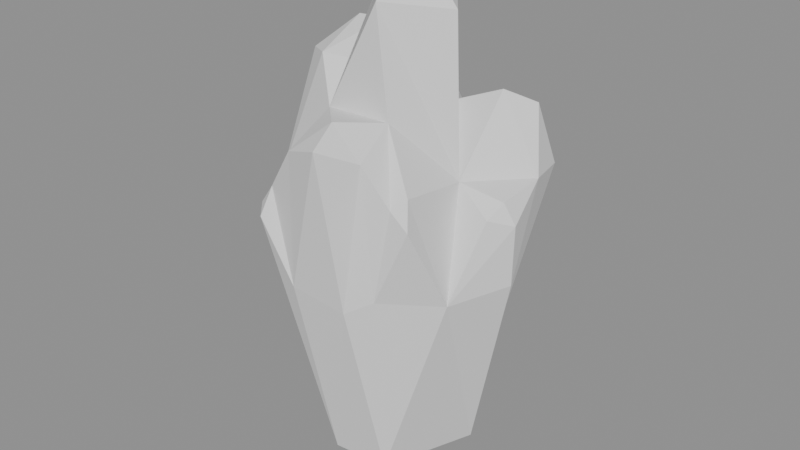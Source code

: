 # Source: Crystal_o_hit.blend  (saved by Blender 5.2.45; exported with 4.5.12 LTS)
import bpy
from mathutils import Matrix  # noqa: F401  (used for matrix-valued properties, if any)

bpy.ops.wm.read_factory_settings(use_empty=True)
scene = bpy.context.scene
scene.name = 'Scene'

# ---- collections
col_crystal_o_hit = bpy.data.collections.new('Crystal_o_hit'); scene.collection.children.link(col_crystal_o_hit)

# ---- materials (node trees are filled in below, after node groups)
mat_crystal_o_hit_mat_0 = bpy.data.materials.new('Crystal_o_hit_mat_0')

# ---- material node trees
mat_crystal_o_hit_mat_0.use_nodes = True; mat_crystal_o_hit_mat_0.node_tree.nodes.clear()
_N = mat_crystal_o_hit_mat_0.node_tree.nodes; _L = mat_crystal_o_hit_mat_0.node_tree.links
n0 = _N.new('ShaderNodeBsdfPrincipled'); n0.name = 'Principled BSDF'; n0.location = (-200, 100)
n0.inputs[2].default_value = 0.8
n0.inputs[10].default_value = 0.005
n1 = _N.new('ShaderNodeOutputMaterial'); n1.name = 'Material Output'; n1.location = (200, 100)
_L.new(n0.outputs[0], n1.inputs[0])
n1.is_active_output = True

# ---- meshes
me_crystal_o_hit_mesh_0 = bpy.data.meshes.new('Crystal_o_hit_mesh_0')
me_crystal_o_hit_mesh_0.from_pydata([(0.6501, -1.21, -0.7499), (1.215, 0.4882, -0.8146), (1.605, -0.8108, 2.595), (-1.281, -0.1868, -0.7312), (-1.916, -0.7872, 3.817), (-2.275, 0.4836, 3.951), (-1.448, -1.125, 2.343), (-1.281, -0.1868, -0.7312), (-0.3692, -1.275, -0.773), (1.728, 1.866, 4.151), (1.405, 0.9456, 1.34), (0.5057, 1.538, 0.7197), (-2.275, 0.4836, 3.951), (-1.289, 0.8522, 1.078), (-1.281, -0.1868, -0.7312), (0.3217, 1.058, 5.157), (0.5057, 1.538, 0.7197), (-0.08609, 2.357, 3.86), (0.5057, 1.538, 0.7197), (0.8804, 2.202, 4.156), (1.728, 1.866, 4.151), (0.8804, 2.202, 4.156), (0.5057, 1.538, 0.7197), (0.3217, 1.058, 5.157), (-0.08609, 2.357, 3.86), (0.5057, 1.538, 0.7197), (-0.3361, 1.113, -0.7559), (-1.281, -0.1868, -0.7312), (-1.448, -1.125, 2.343), (-1.916, -0.7872, 3.817), (1.605, -0.8108, 2.595), (1.215, 0.4882, -0.8146), (2.139, 0.1316, 2.751), (0.04478, 0.01996, -1.527), (-0.3692, -1.275, -0.773), (-1.281, -0.1868, -0.7312), (-0.3361, 1.113, -0.7559), (-1.289, 0.8522, 1.078), (-1.159, 1.889, 3.016), (-0.3361, 1.113, -0.7559), (-1.281, -0.1868, -0.7312), (-1.289, 0.8522, 1.078), (-1.448, -1.125, 2.343), (-0.3692, -1.275, -0.773), (-1.142, -2.04, 3.757), (1.215, 0.4882, -0.8146), (1.405, 0.9456, 1.34), (2.139, 0.1316, 2.751), (0.1845, -0.7794, 7.131), (-0.4735, 0.2612, 7.423), (-0.69, -0.8839, 5.347), (0.6501, -1.21, -0.7499), (1.605, -0.8108, 2.595), (0.7773, -1.574, 2.697), (0.9539, 0.1578, 6.948), (1.171, 0.01159, 4.298), (0.3217, 1.058, 5.157), (2.139, 0.1316, 2.751), (1.405, 0.9456, 1.34), (1.937, 1.064, 4.22), (1.171, 0.01159, 4.298), (0.9539, 0.1578, 6.948), (0.1845, -0.7794, 7.131), (-1.159, 1.889, 3.016), (-1.289, 0.8522, 1.078), (-1.525, 1.161, 4.13), (-1.793, -0.01778, 5.873), (-2.275, 0.4836, 3.951), (-1.916, -0.7872, 3.817), (1.728, 1.866, 4.151), (1.937, 1.064, 4.22), (1.405, 0.9456, 1.34), (0.04478, 0.01996, -1.527), (-0.3361, 1.113, -0.7559), (1.215, 0.4882, -0.8146), (1.605, -0.8108, 2.595), (1.171, 0.01159, 4.298), (1.213, -1.294, 4.491), (1.215, 0.4882, -0.8146), (0.6501, -1.21, -0.7499), (0.04478, 0.01996, -1.527), (-2.275, 0.4836, 3.951), (-1.525, 1.161, 4.13), (-1.289, 0.8522, 1.078), (-0.3692, -1.275, -0.773), (-0.5732, -1.949, 2.659), (-1.142, -2.04, 3.757), (-1.281, -0.1868, -0.7312), (-0.3361, 1.113, -0.7559), (0.04478, 0.01996, -1.527), (0.1845, -0.7794, 7.131), (0.5391, -0.9378, 5.408), (1.171, 0.01159, 4.298), (-1.378, -1.765, 3.843), (-0.69, -0.8839, 5.347), (-1.916, -0.7872, 3.817), (0.5057, 1.538, 0.7197), (1.405, 0.9456, 1.34), (1.215, 0.4882, -0.8146), (-1.159, 1.889, 3.016), (-0.08609, 2.357, 3.86), (-0.3361, 1.113, -0.7559), (0.3217, 1.058, 5.157), (0.2725, 1.033, 7.032), (0.9539, 0.1578, 6.948), (0.6148, -1.647, 4.99), (0.2768, -2.271, 5.307), (0.3691, -1.825, 2.46), (1.937, 1.064, 4.22), (1.081, 1.236, 5.454), (1.171, 0.01159, 4.298), (0.04478, 0.01996, -1.527), (0.6501, -1.21, -0.7499), (-0.3692, -1.275, -0.773), (-1.525, 1.161, 4.13), (-2.275, 0.4836, 3.951), (-1.793, -0.01778, 5.873), (-1.793, -0.01778, 5.873), (-1.273, 0.499, 6.403), (-1.525, 1.161, 4.13), (-1.916, -0.7872, 3.817), (-1.448, -1.125, 2.343), (-1.378, -1.765, 3.843), (-0.6644, 1.712, 4.838), (-1.159, 1.889, 3.016), (-1.097, 0.9999, 4.158), (1.215, 0.4882, -0.8146), (-0.3361, 1.113, -0.7559), (0.5057, 1.538, 0.7197), (1.171, 0.01159, 4.298), (0.5391, -0.9378, 5.408), (1.213, -1.294, 4.491), (-1.916, -0.7872, 3.817), (-1.186, -0.4856, 6.021), (-1.793, -0.01778, 5.873), (-0.485, -2.006, 5.029), (-0.69, -0.8839, 5.347), (-1.064, -1.832, 4.231), (1.605, -0.8108, 2.595), (1.362, -1.482, 4.046), (0.7773, -1.574, 2.697), (1.937, 1.064, 4.22), (2.177, 0.114, 3.811), (2.139, 0.1316, 2.751), (1.605, -0.8108, 2.595), (2.139, 0.1316, 2.751), (2.177, 0.114, 3.811), (-0.08609, 2.357, 3.86), (-1.159, 1.889, 3.016), (-0.6644, 1.712, 4.838), (0.7773, -1.574, 2.697), (0.3691, -1.825, 2.46), (0.6501, -1.21, -0.7499), (0.2725, 1.033, 7.032), (0.3217, 1.058, 5.157), (-0.7452, 0.5312, 6.427), (-0.5749, -0.2755, 5.964), (-0.4735, 0.2612, 7.423), (-0.7452, 0.5312, 6.427), (-0.69, -0.8839, 5.347), (-1.186, -0.4856, 6.021), (-1.916, -0.7872, 3.817), (0.3217, 1.058, 5.157), (-1.097, 0.9999, 4.158), (-0.7452, 0.5312, 6.427), (0.9539, 0.1578, 6.948), (0.2725, 1.033, 7.032), (0.2627, 0.1553, 7.809), (1.937, 1.064, 4.22), (1.728, 1.866, 4.151), (1.491, 1.647, 5.206), (0.2627, 0.1553, 7.809), (0.1845, -0.7794, 7.131), (0.9539, 0.1578, 6.948), (0.9604, 1.819, 5.177), (0.8804, 2.202, 4.156), (0.3217, 1.058, 5.157), (0.3217, 1.058, 5.157), (-0.08609, 2.357, 3.86), (-0.2547, 1.871, 4.912), (-0.7452, 0.5312, 6.427), (-0.4735, 0.2612, 7.423), (0.2725, 1.033, 7.032), (0.2768, -2.271, 5.307), (-0.485, -2.006, 5.029), (-0.5732, -1.949, 2.659), (-0.4735, 0.2612, 7.423), (0.1845, -0.7794, 7.131), (0.2627, 0.1553, 7.809), (0.3691, -1.825, 2.46), (0.7773, -1.574, 2.697), (0.6148, -1.647, 4.99), (1.491, 1.647, 5.206), (1.081, 1.236, 5.454), (1.937, 1.064, 4.22), (-0.3168, 1.475, 5.169), (-1.097, 0.9999, 4.158), (0.3217, 1.058, 5.157), (1.362, -1.482, 4.046), (1.605, -0.8108, 2.595), (1.213, -1.294, 4.491), (1.016, -1.463, 4.302), (0.5391, -0.9378, 5.408), (0.6148, -1.647, 4.99), (-0.5749, -0.2755, 5.964), (2.177, 0.114, 3.811), (1.888, -0.2371, 3.946), (1.605, -0.8108, 2.595), (-0.485, -2.006, 5.029), (0.1741, -1.756, 5.578), (-0.69, -0.8839, 5.347), (-1.097, 0.9999, 4.158), (-0.3168, 1.475, 5.169), (-0.6644, 1.712, 4.838), (0.5391, -0.9378, 5.408), (0.1741, -1.756, 5.578), (0.6148, -1.647, 4.99), (-1.142, -2.04, 3.757), (-1.378, -1.765, 3.843), (-1.448, -1.125, 2.343), (1.171, 0.01159, 4.298), (1.605, -0.8108, 2.595), (1.888, -0.2371, 3.946), (-1.378, -1.765, 3.843), (-1.064, -1.832, 4.231), (-0.69, -0.8839, 5.347), (-1.525, 1.161, 4.13), (-1.273, 0.499, 6.403), (-1.097, 0.9999, 4.158), (0.6148, -1.647, 4.99), (0.7773, -1.574, 2.697), (1.016, -1.463, 4.302), (-1.064, -1.832, 4.231), (-0.5732, -1.949, 2.659), (-0.485, -2.006, 5.029), (1.728, 1.866, 4.151), (0.8804, 2.202, 4.156), (0.9604, 1.819, 5.177), (-1.793, -0.01778, 5.873), (-1.186, -0.4856, 6.021), (-1.273, 0.499, 6.403), (0.2768, -2.271, 5.307), (0.6148, -1.647, 4.99), (0.1741, -1.756, 5.578), (0.3691, -1.825, 2.46), (-0.5732, -1.949, 2.659), (-0.3692, -1.275, -0.773), (-1.159, 1.889, 3.016), (-1.525, 1.161, 4.13), (-1.097, 0.9999, 4.158), (-0.7452, 0.5312, 6.427), (-1.097, 0.9999, 4.158), (-1.273, 0.499, 6.403), (1.949, 0.1132, 4.144), (2.177, 0.114, 3.811), (1.937, 1.064, 4.22), (0.2627, 0.1553, 7.809), (0.2725, 1.033, 7.032), (-0.4735, 0.2612, 7.423), (-1.064, -1.832, 4.231), (-1.142, -2.04, 3.757), (-0.5732, -1.949, 2.659), (-0.5732, -1.949, 2.659), (0.3691, -1.825, 2.46), (0.2768, -2.271, 5.307), (-0.3692, -1.275, -0.773), (0.6501, -1.21, -0.7499), (0.3691, -1.825, 2.46), (-0.7452, 0.5312, 6.427), (-1.186, -0.4856, 6.021), (-0.5749, -0.2755, 5.964), (0.3217, 1.058, 5.157), (1.081, 1.236, 5.454), (0.9604, 1.819, 5.177), (1.081, 1.236, 5.454), (0.3217, 1.058, 5.157), (1.171, 0.01159, 4.298), (0.1741, -1.756, 5.578), (-0.485, -2.006, 5.029), (0.2768, -2.271, 5.307), (-1.186, -0.4856, 6.021), (-0.69, -0.8839, 5.347), (-0.5749, -0.2755, 5.964), (-0.6644, 1.712, 4.838), (-0.2547, 1.871, 4.912), (-0.08609, 2.357, 3.86), (0.9604, 1.819, 5.177), (1.491, 1.647, 5.206), (1.728, 1.866, 4.151), (1.937, 1.064, 4.22), (1.171, 0.01159, 4.298), (1.949, 0.1132, 4.144), (-1.273, 0.499, 6.403), (-1.186, -0.4856, 6.021), (-0.7452, 0.5312, 6.427), (2.177, 0.114, 3.811), (1.949, 0.1132, 4.144), (1.888, -0.2371, 3.946), (-0.2547, 1.871, 4.912), (-0.3168, 1.475, 5.169), (0.3217, 1.058, 5.157), (-1.142, -2.04, 3.757), (-1.064, -1.832, 4.231), (-1.378, -1.765, 3.843), (-0.69, -0.8839, 5.347), (0.5391, -0.9378, 5.408), (0.1845, -0.7794, 7.131), (1.016, -1.463, 4.302), (1.213, -1.294, 4.491), (0.5391, -0.9378, 5.408), (1.888, -0.2371, 3.946), (1.949, 0.1132, 4.144), (1.171, 0.01159, 4.298), (-0.6644, 1.712, 4.838), (-0.3168, 1.475, 5.169), (-0.2547, 1.871, 4.912), (0.5391, -0.9378, 5.408), (-0.69, -0.8839, 5.347), (0.1741, -1.756, 5.578), (0.9604, 1.819, 5.177), (1.081, 1.236, 5.454), (1.491, 1.647, 5.206), (1.362, -1.482, 4.046), (1.213, -1.294, 4.491), (1.016, -1.463, 4.302), (1.016, -1.463, 4.302), (0.7773, -1.574, 2.697), (1.362, -1.482, 4.046)], [], [(0, 1, 2), (3, 4, 5), (6, 7, 8), (9, 10, 11), (12, 13, 14), (15, 16, 17), (18, 19, 20), (21, 22, 23), (24, 25, 26), (27, 28, 29), (30, 31, 32), (33, 34, 35), (36, 37, 38), (39, 40, 41), (42, 43, 44), (45, 46, 47), (48, 49, 50), (51, 52, 53), (54, 55, 56), (57, 58, 59), (60, 61, 62), (63, 64, 65), (66, 67, 68), (69, 70, 71), (72, 73, 74), (75, 76, 77), (78, 79, 80), (81, 82, 83), (84, 85, 86), (87, 88, 89), (90, 91, 92), (93, 94, 95), (96, 97, 98), (99, 100, 101), (102, 103, 104), (105, 106, 107), (108, 109, 110), (111, 112, 113), (114, 115, 116), (117, 118, 119), (120, 121, 122), (123, 124, 125), (126, 127, 128), (129, 130, 131), (132, 133, 134), (135, 136, 137), (138, 139, 140), (141, 142, 143), (144, 145, 146), (147, 148, 149), (150, 151, 152), (153, 154, 155), (156, 157, 158), (159, 160, 161), (162, 163, 164), (165, 166, 167), (168, 169, 170), (171, 172, 173), (174, 175, 176), (177, 178, 179), (180, 181, 182), (183, 184, 185), (186, 187, 188), (189, 190, 191), (192, 193, 194), (195, 196, 197), (198, 199, 200), (201, 202, 203), (49, 204, 50), (205, 206, 207), (208, 209, 210), (211, 212, 213), (214, 215, 216), (217, 218, 219), (220, 221, 222), (223, 224, 225), (226, 227, 228), (229, 230, 231), (232, 233, 234), (235, 236, 237), (238, 239, 240), (241, 242, 243), (244, 245, 246), (247, 248, 249), (250, 251, 252), (253, 254, 255), (256, 257, 258), (259, 260, 261), (262, 263, 264), (265, 266, 267), (268, 269, 270), (271, 272, 273), (274, 275, 276), (277, 278, 279), (280, 281, 282), (283, 284, 285), (286, 287, 288), (289, 290, 291), (292, 293, 294), (295, 296, 297), (298, 299, 300), (301, 302, 303), (304, 305, 306), (307, 308, 309), (310, 311, 312), (313, 314, 315), (316, 317, 318), (319, 320, 321), (322, 323, 324), (325, 326, 327)])
me_crystal_o_hit_mesh_0.polygons.foreach_set('use_smooth', [True] * 110)
_uv = me_crystal_o_hit_mesh_0.uv_layers.new(name='UVMap')
_uv.uv.foreach_set('vector', [0.0, 1.0, 0.0, 1.0, 0.0, 1.0, 0.0, 1.0, 0.0, 1.0, 0.0, 1.0, 0.0, 1.0, 0.0, 1.0, 0.0, 1.0, 0.0, 1.0, 0.0, 1.0, 0.0, 1.0, 0.0, 1.0, 0.0, 1.0, 0.0, 1.0, 0.0, 1.0, 0.0, 1.0, 0.0, 1.0, 0.0, 1.0, 0.0, 1.0, 0.0, 1.0, 0.0, 1.0, 0.0, 1.0, 0.0, 1.0, 0.0, 1.0, 0.0, 1.0, 0.0, 1.0, 0.0, 1.0, 0.0, 1.0, 0.0, 1.0, 0.0, 1.0, 0.0, 1.0, 0.0, 1.0, 0.0, 1.0, 0.0, 1.0, 0.0, 1.0, 0.0, 1.0, 0.0, 1.0, 0.0, 1.0, 0.0, 1.0, 0.0, 1.0, 0.0, 1.0, 0.0, 1.0, 0.0, 1.0, 0.0, 1.0, 0.0, 1.0, 0.0, 1.0, 0.0, 1.0, 0.0, 1.0, 0.0, 1.0, 0.0, 1.0, 0.0, 1.0, 0.0, 1.0, 0.0, 1.0, 0.0, 1.0, 0.0, 1.0, 0.0, 1.0, 0.0, 1.0, 0.0, 1.0, 0.0, 1.0, 0.0, 1.0, 0.0, 1.0, 0.0, 1.0, 0.0, 1.0, 0.0, 1.0, 0.0, 1.0, 0.0, 1.0, 0.0, 1.0, 0.0, 1.0, 0.0, 1.0, 0.0, 1.0, 0.0, 1.0, 0.0, 1.0, 0.0, 1.0, 0.0, 1.0, 0.0, 1.0, 0.0, 1.0, 0.0, 1.0, 0.0, 1.0, 0.0, 1.0, 0.0, 1.0, 0.0, 1.0, 0.0, 1.0, 0.0, 1.0, 0.0, 1.0, 0.0, 1.0, 0.0, 1.0, 0.0, 1.0, 0.0, 1.0, 0.0, 1.0, 0.0, 1.0, 0.0, 1.0, 0.0, 1.0, 0.0, 1.0, 0.0, 1.0, 0.0, 1.0, 0.0, 1.0, 0.0, 1.0, 0.0, 1.0, 0.0, 1.0, 0.0, 1.0, 0.0, 1.0, 0.0, 1.0, 0.0, 1.0, 0.0, 1.0, 0.0, 1.0, 0.0, 1.0, 0.0, 1.0, 0.0, 1.0, 0.0, 1.0, 0.0, 1.0, 0.0, 1.0, 0.0, 1.0, 0.0, 1.0, 0.0, 1.0, 0.0, 1.0, 0.0, 1.0, 0.0, 1.0, 0.0, 1.0, 0.0, 1.0, 0.0, 1.0, 0.0, 1.0, 0.0, 1.0, 0.0, 1.0, 0.0, 1.0, 0.0, 1.0, 0.0, 1.0, 0.0, 1.0, 0.0, 1.0, 0.0, 1.0, 0.0, 1.0, 0.0, 1.0, 0.0, 1.0, 0.0, 1.0, 0.0, 1.0, 0.0, 1.0, 0.0, 1.0, 0.0, 1.0, 0.0, 1.0, 0.0, 1.0, 0.0, 1.0, 0.0, 1.0, 0.0, 1.0, 0.0, 1.0, 0.0, 1.0, 0.0, 1.0, 0.0, 1.0, 0.0, 1.0, 0.0, 1.0, 0.0, 1.0, 0.0, 1.0, 0.0, 1.0, 0.0, 1.0, 0.0, 1.0, 0.0, 1.0, 0.0, 1.0, 0.0, 1.0, 0.0, 1.0, 0.0, 1.0, 0.0, 1.0, 0.0, 1.0, 0.0, 1.0, 0.0, 1.0, 0.0, 1.0, 0.0, 1.0, 0.0, 1.0, 0.0, 1.0, 0.0, 1.0, 0.0, 1.0, 0.0, 1.0, 0.0, 1.0, 0.0, 1.0, 0.0, 1.0, 0.0, 1.0, 0.0, 1.0, 0.0, 1.0, 0.0, 1.0, 0.0, 1.0, 0.0, 1.0, 0.0, 1.0, 0.0, 1.0, 0.0, 1.0, 0.0, 1.0, 0.0, 1.0, 0.0, 1.0, 0.0, 1.0, 0.0, 1.0, 0.0, 1.0, 0.0, 1.0, 0.0, 1.0, 0.0, 1.0, 0.0, 1.0, 0.0, 1.0, 0.0, 1.0, 0.0, 1.0, 0.0, 1.0, 0.0, 1.0, 0.0, 1.0, 0.0, 1.0, 0.0, 1.0, 0.0, 1.0, 0.0, 1.0, 0.0, 1.0, 0.0, 1.0, 0.0, 1.0, 0.0, 1.0, 0.0, 1.0, 0.0, 1.0, 0.0, 1.0, 0.0, 1.0, 0.0, 1.0, 0.0, 1.0, 0.0, 1.0, 0.0, 1.0, 0.0, 1.0, 0.0, 1.0, 0.0, 1.0, 0.0, 1.0, 0.0, 1.0, 0.0, 1.0, 0.0, 1.0, 0.0, 1.0, 0.0, 1.0, 0.0, 1.0, 0.0, 1.0, 0.0, 1.0, 0.0, 1.0, 0.0, 1.0, 0.0, 1.0, 0.0, 1.0, 0.0, 1.0, 0.0, 1.0, 0.0, 1.0, 0.0, 1.0, 0.0, 1.0, 0.0, 1.0, 0.0, 1.0, 0.0, 1.0, 0.0, 1.0, 0.0, 1.0, 0.0, 1.0, 0.0, 1.0, 0.0, 1.0, 0.0, 1.0, 0.0, 1.0, 0.0, 1.0, 0.0, 1.0, 0.0, 1.0, 0.0, 1.0, 0.0, 1.0, 0.0, 1.0, 0.0, 1.0, 0.0, 1.0, 0.0, 1.0, 0.0, 1.0, 0.0, 1.0, 0.0, 1.0, 0.0, 1.0, 0.0, 1.0, 0.0, 1.0, 0.0, 1.0, 0.0, 1.0, 0.0, 1.0, 0.0, 1.0, 0.0, 1.0, 0.0, 1.0, 0.0, 1.0, 0.0, 1.0, 0.0, 1.0, 0.0, 1.0, 0.0, 1.0, 0.0, 1.0, 0.0, 1.0, 0.0, 1.0, 0.0, 1.0, 0.0, 1.0, 0.0, 1.0, 0.0, 1.0, 0.0, 1.0, 0.0, 1.0, 0.0, 1.0, 0.0, 1.0, 0.0, 1.0, 0.0, 1.0, 0.0, 1.0, 0.0, 1.0, 0.0, 1.0, 0.0, 1.0, 0.0, 1.0, 0.0, 1.0, 0.0, 1.0, 0.0, 1.0, 0.0, 1.0, 0.0, 1.0, 0.0, 1.0, 0.0, 1.0, 0.0, 1.0, 0.0, 1.0, 0.0, 1.0, 0.0, 1.0, 0.0, 1.0, 0.0, 1.0, 0.0, 1.0, 0.0, 1.0, 0.0, 1.0, 0.0, 1.0, 0.0, 1.0, 0.0, 1.0, 0.0, 1.0, 0.0, 1.0, 0.0, 1.0, 0.0, 1.0, 0.0, 1.0, 0.0, 1.0, 0.0, 1.0, 0.0, 1.0, 0.0, 1.0, 0.0, 1.0, 0.0, 1.0, 0.0, 1.0, 0.0, 1.0, 0.0, 1.0, 0.0, 1.0, 0.0, 1.0, 0.0, 1.0, 0.0, 1.0, 0.0, 1.0, 0.0, 1.0, 0.0, 1.0, 0.0, 1.0])
me_crystal_o_hit_mesh_0.materials.append(mat_crystal_o_hit_mat_0)
me_crystal_o_hit_mesh_0.update()
me_crystal_o_hit_mesh_0.normals_split_custom_set([tuple(v) for v in zip(*[iter([0.9219, -0.3151, -0.2256, 0.9219, -0.3151, -0.2256, 0.9219, -0.3151, -0.2256, -0.9534, -0.2519, -0.1662, -0.9534, -0.2519, -0.1662, -0.9534, -0.2519, -0.1662, -0.7501, -0.6201, -0.2298, -0.7501, -0.6201, -0.2298, -0.7501, -0.6201, -0.2298, 0.6607, 0.6876, -0.3011, 0.6607, 0.6876, -0.3011, 0.6607, 0.6876, -0.3011, -0.8733, 0.4207, -0.2455, -0.8733, 0.4207, -0.2455, -0.8733, 0.4207, -0.2455, 0.9261, 0.3691, 0.07836, 0.9261, 0.3691, 0.07836, 0.9261, 0.3691, 0.07836, 0.359, 0.9083, -0.2146, 0.359, 0.9083, -0.2146, 0.359, 0.9083, -0.2146, -0.8946, 0.4468, 0.01125, -0.8946, 0.4468, 0.01125, -0.8946, 0.4468, 0.01125, -0.03572, 0.9654, -0.2582, -0.03572, 0.9654, -0.2582, -0.03572, 0.9654, -0.2582, -0.8823, -0.4348, -0.1805, -0.8823, -0.4348, -0.1805, -0.8823, -0.4348, -0.1805, 0.8569, -0.4414, -0.2663, 0.8569, -0.4414, -0.2663, 0.8569, -0.4414, -0.2663, -0.4442, -0.3405, -0.8287, -0.4442, -0.3405, -0.8287, -0.4442, -0.3405, -0.8287, -0.7237, 0.6275, -0.2871, -0.7237, 0.6275, -0.2871, -0.7237, 0.6275, -0.2871, -0.7688, 0.5531, -0.3211, -0.7688, 0.5531, -0.3211, -0.7688, 0.5531, -0.3211, -0.7562, -0.6118, -0.2323, -0.7562, -0.6118, -0.2323, -0.7562, -0.6118, -0.2323, 0.8635, 0.4724, -0.1766, 0.8635, 0.4724, -0.1766, 0.8635, 0.4724, -0.1766, -0.8228, -0.457, 0.3379, -0.8227, -0.4571, 0.3379, -0.8228, -0.457, 0.3379, 0.6674, -0.7377, -0.1025, 0.6674, -0.7377, -0.1025, 0.6674, -0.7377, -0.1025, 0.7883, 0.6145, 0.03067, 0.7883, 0.6145, 0.03067, 0.7883, 0.6145, 0.03067, 0.8647, 0.4693, -0.179, 0.8647, 0.4693, -0.179, 0.8647, 0.4693, -0.179, 0.7785, -0.62, 0.09798, 0.7785, -0.62, 0.09798, 0.7785, -0.62, 0.09798, -0.9435, 0.3144, -0.1047, -0.9435, 0.3144, -0.1047, -0.9435, 0.3144, -0.1047, -0.9448, -0.2842, 0.1629, -0.9448, -0.2842, 0.1629, -0.9448, -0.2842, 0.1629, 0.9547, 0.2325, -0.1859, 0.9547, 0.2325, -0.1859, 0.9547, 0.2325, -0.1859, 0.2177, 0.6123, -0.7601, 0.2177, 0.6123, -0.7601, 0.2177, 0.6123, -0.7601, 0.9739, 0.06364, 0.2177, 0.9739, 0.06364, 0.2177, 0.9739, 0.06364, 0.2177, 0.57, -0.2196, -0.7918, 0.57, -0.2196, -0.7918, 0.57, -0.2196, -0.7918, -0.6484, 0.7508, -0.126, -0.6484, 0.7508, -0.126, -0.6484, 0.7508, -0.126, -0.2352, -0.951, -0.2008, -0.2352, -0.951, -0.2008, -0.2352, -0.951, -0.2008, -0.5203, 0.3638, -0.7726, -0.5203, 0.3638, -0.7726, -0.5203, 0.3638, -0.7726, 0.9108, -0.3498, 0.2195, 0.9108, -0.3498, 0.2195, 0.9108, -0.3498, 0.2195, -0.7313, -0.3875, 0.5613, -0.7313, -0.3875, 0.5613, -0.7313, -0.3875, 0.5613, 0.636, 0.7415, -0.2137, 0.636, 0.7415, -0.2137, 0.636, 0.7415, -0.2137, -0.2204, 0.9447, -0.2427, -0.2204, 0.9447, -0.2427, -0.2204, 0.9447, -0.2427, 0.7902, 0.6122, 0.02887, 0.7902, 0.6122, 0.02887, 0.7902, 0.6122, 0.02887, 0.8674, -0.4951, -0.04935, 0.8674, -0.4951, -0.04935, 0.8674, -0.4951, -0.04935, 0.6955, -0.4655, 0.5473, 0.6955, -0.4655, 0.5473, 0.6955, -0.4655, 0.5473, 0.05188, -0.5149, -0.8557, 0.05188, -0.5149, -0.8557, 0.05188, -0.5149, -0.8557, -0.6736, 0.6562, 0.3402, -0.6736, 0.6562, 0.3402, -0.6736, 0.6562, 0.3402, -0.7984, 0.5486, 0.2483, -0.7984, 0.5486, 0.2483, -0.7984, 0.5486, 0.2483, -0.8624, -0.4789, -0.164, -0.8624, -0.4789, -0.164, -0.8624, -0.4789, -0.164, -0.9156, 0.2917, 0.2768, -0.9156, 0.2917, 0.2768, -0.9156, 0.2917, 0.2768, 0.3235, 0.8438, -0.4281, 0.3235, 0.8438, -0.4281, 0.3235, 0.8438, -0.4281, 0.8206, 0.1093, 0.561, 0.8206, 0.1093, 0.561, 0.8206, 0.1093, 0.561, -0.6269, -0.7166, 0.3057, -0.6269, -0.7166, 0.3057, -0.6269, -0.7166, 0.3057, -0.803, -0.294, 0.5184, -0.803, -0.294, 0.5184, -0.803, -0.294, 0.5184, 0.6443, -0.7296, -0.2295, 0.6443, -0.7296, -0.2295, 0.6443, -0.7296, -0.2295, 0.9658, 0.2574, -0.03057, 0.9658, 0.2574, -0.03057, 0.9658, 0.2574, -0.03057, 0.8723, -0.4874, -0.03959, 0.8723, -0.4874, -0.03959, 0.8723, -0.4874, -0.03959, -0.532, 0.8166, 0.224, -0.532, 0.8166, 0.224, -0.532, 0.8166, 0.224, 0.5653, -0.8179, -0.1072, 0.5653, -0.8179, -0.1072, 0.5653, -0.8179, -0.1072, -0.4427, 0.8967, 0.0002859, -0.4427, 0.8967, 0.0002859, -0.4427, 0.8967, 0.0002859, -0.9383, -0.2984, 0.175, -0.9383, -0.2984, 0.175, -0.9383, -0.2984, 0.175, -0.3795, -0.8914, 0.2477, -0.3795, -0.8914, 0.2477, -0.3795, -0.8914, 0.2477, -0.1997, 0.953, 0.2279, -0.1997, 0.953, 0.2279, -0.1997, 0.953, 0.2279, 0.6835, 0.4794, 0.5505, 0.6835, 0.4794, 0.5505, 0.6835, 0.4794, 0.5505, 0.9278, 0.2641, 0.2635, 0.9278, 0.2641, 0.2635, 0.9278, 0.2641, 0.2635, 0.6928, -0.4602, 0.5552, 0.6928, -0.4602, 0.5552, 0.6928, -0.4602, 0.5552, -0.7372, 0.6115, 0.2873, -0.7372, 0.6115, 0.2873, -0.7372, 0.6115, 0.2873, 0.6904, 0.6082, 0.3918, 0.6904, 0.6082, 0.3918, 0.6904, 0.6082, 0.3918, -0.5752, 0.7364, 0.3562, -0.5752, 0.7364, 0.3562, -0.5752, 0.7364, 0.3562, -0.3247, -0.9458, -0.01072, -0.3247, -0.9458, -0.01072, -0.3247, -0.9458, -0.01072, -0.4575, -0.4964, 0.7378, -0.4575, -0.4964, 0.7378, -0.4575, -0.4964, 0.7378, 0.5197, -0.8543, 0.009728, 0.5197, -0.8543, 0.009728, 0.5197, -0.8543, 0.009728, 0.7302, -0.3902, 0.5609, 0.7302, -0.3902, 0.5609, 0.7302, -0.3902, 0.5609, -0.4163, -0.6558, 0.6298, -0.4163, -0.6558, 0.6298, -0.4163, -0.6558, 0.6298, 0.9535, 0.1787, 0.2429, 0.9535, 0.1787, 0.2429, 0.9535, 0.1787, 0.2429, 0.8702, -0.1779, 0.4595, 0.8702, -0.1779, 0.4595, 0.8702, -0.1779, 0.4595, -0.8227, -0.4571, 0.3379, -0.8227, -0.4571, 0.3379, -0.8228, -0.457, 0.3379, 0.7862, -0.6107, 0.09467, 0.7862, -0.6107, 0.09467, 0.7862, -0.6107, 0.09467, -0.5321, -0.32, 0.7839, -0.5321, -0.32, 0.7839, -0.5321, -0.32, 0.7839, -0.7383, -0.174, 0.6517, -0.7383, -0.174, 0.6517, -0.7383, -0.174, 0.6517, 0.7977, -0.2407, 0.5529, 0.7977, -0.2407, 0.5529, 0.7977, -0.2407, 0.5529, -0.7735, -0.5952, -0.2178, -0.7735, -0.5952, -0.2178, -0.7735, -0.5952, -0.2178, -0.1133, -0.9057, 0.4085, -0.1133, -0.9057, 0.4085, -0.1133, -0.9057, 0.4085, -0.756, -0.352, 0.5519, -0.756, -0.352, 0.5519, -0.756, -0.352, 0.5519, 0.3291, 0.9158, 0.2302, 0.3291, 0.9158, 0.2302, 0.3291, 0.9158, 0.2302, 0.4186, -0.9082, 0.0008425, 0.4186, -0.9082, 0.0008425, 0.4186, -0.9082, 0.0008425, -0.2714, -0.9624, -0.01311, -0.2714, -0.9624, -0.01311, -0.2714, -0.9624, -0.01311, 0.3528, 0.8848, 0.3045, 0.3528, 0.8848, 0.3045, 0.3528, 0.8848, 0.3045, -0.4707, -0.3546, 0.8079, -0.4707, -0.3546, 0.8079, -0.4707, -0.3546, 0.8079, 0.8047, -0.1428, 0.5763, 0.8047, -0.1428, 0.5763, 0.8047, -0.1428, 0.5763, 0.08891, -0.9784, -0.1869, 0.08891, -0.9784, -0.1869, 0.08891, -0.9784, -0.1869, 0.2505, 0.7704, 0.5863, 0.2505, 0.7704, 0.5863, 0.2505, 0.7704, 0.5863, -0.06899, 0.9748, 0.2121, -0.06899, 0.9748, 0.2121, -0.06899, 0.9748, 0.2121, 0.8246, -0.0343, 0.5646, 0.8246, -0.0343, 0.5646, 0.8246, -0.0343, 0.5646, -0.2834, 0.6373, 0.7167, -0.2834, 0.6373, 0.7167, -0.2834, 0.6373, 0.7167, 0.5902, -0.7703, 0.2415, 0.5902, -0.7703, 0.2415, 0.5902, -0.7703, 0.2415, 0.09723, -0.9838, -0.1508, 0.09723, -0.9838, -0.1508, 0.09723, -0.9838, -0.1508, 0.06609, -0.9811, -0.1821, 0.06609, -0.9811, -0.1821, 0.06609, -0.9811, -0.1821, 0.2351, -0.446, 0.8636, 0.2351, -0.446, 0.8636, 0.2351, -0.446, 0.8636, -0.41, 0.3214, 0.8536, -0.41, 0.3214, 0.8536, -0.41, 0.3214, 0.8536, -0.1207, -0.6862, 0.7173, -0.1207, -0.6862, 0.7173, -0.1207, -0.6862, 0.7173, -0.444, -0.4852, 0.7533, -0.444, -0.4852, 0.7533, -0.444, -0.4852, 0.7533, 0.3033, -0.7058, 0.6402, 0.3033, -0.7058, 0.6402, 0.3033, -0.7058, 0.6402, -0.3928, 0.8572, 0.3331, -0.3928, 0.8572, 0.3331, -0.3928, 0.8572, 0.3331, 0.2857, 0.9235, 0.2561, 0.2857, 0.9235, 0.2561, 0.2857, 0.9235, 0.2561, 0.2034, -0.07501, 0.9762, 0.2034, -0.07501, 0.9762, 0.2034, -0.07501, 0.9762, -0.01996, -0.3626, 0.9317, -0.01996, -0.3626, 0.9317, -0.01996, -0.3626, 0.9317, 0.7493, -0.4199, 0.5121, 0.7493, -0.4199, 0.5121, 0.7493, -0.4199, 0.5121, 0.3272, 0.4782, 0.815, 0.3272, 0.4782, 0.815, 0.3272, 0.4782, 0.815, -0.6317, -0.6659, 0.3969, -0.6317, -0.6659, 0.3969, -0.6317, -0.6659, 0.3969, -0.04764, -0.9955, 0.08167, -0.04764, -0.9955, 0.08167, -0.04764, -0.9955, 0.08167, 0.2351, -0.8349, 0.4977, 0.2351, -0.8349, 0.4977, 0.2351, -0.8349, 0.4977, 0.2308, -0.5091, 0.8292, 0.2308, -0.5091, 0.8292, 0.2308, -0.5091, 0.8292, -0.3495, 0.5484, 0.7597, -0.3495, 0.5484, 0.7597, -0.3495, 0.5484, 0.7597, -0.03806, 0.22, 0.9748, -0.03806, 0.22, 0.9748, -0.03806, 0.22, 0.9748, 0.09651, 0.4437, 0.891, 0.09651, 0.4437, 0.891, 0.09651, 0.4437, 0.891, 0.2868, -0.8445, 0.4523, 0.2868, -0.8445, 0.4523, 0.2868, -0.8445, 0.4523, -0.004348, -0.9975, 0.06984, -0.004348, -0.9975, 0.06984, -0.004348, -0.9975, 0.06984])] * 3)])
arm_crystal_o_hit_skeleton = bpy.data.armatures.new('Crystal_o_hit_skeleton')  # bones are not reproduced

# ---- objects
ob_crystal_o_hit_rig = bpy.data.objects.new('Crystal_o_hit_rig', arm_crystal_o_hit_skeleton)
ob_crystal_o_hit_mesh_0 = bpy.data.objects.new('Crystal_o_hit_mesh_0', me_crystal_o_hit_mesh_0)

# ---- transforms, parenting, visibility, modifiers, constraints
ob_crystal_o_hit_rig.location = (0.0, 0.0, 0.0)
ob_crystal_o_hit_rig.show_in_front = True
ob_crystal_o_hit_mesh_0.parent = ob_crystal_o_hit_rig
ob_crystal_o_hit_mesh_0.location = (0.0, 0.0, 0.0)
_vg = ob_crystal_o_hit_mesh_0.vertex_groups.new(name='cube3_1')
_vg.add([0, 1, 2, 3, 4, 5, 6, 7, 8, 9, 10, 11, 12, 13, 14, 15, 16, 17, 18, 19, 20, 21, 22, 23, 24, 25, 26, 27, 28, 29, 30, 31, 32, 33, 34, 35, 36, 37, 38, 39, 40, 41, 42, 43, 44, 45, 46, 47, 48, 49, 50, 51, 52, 53, 54, 55, 56, 57, 58, 59, 60, 61, 62, 63, 64, 65, 66, 67, 68, 69, 70, 71, 72, 73, 74, 75, 76, 77, 78, 79, 80, 81, 82, 83, 84, 85, 86, 87, 88, 89, 90, 91, 92, 93, 94, 95, 96, 97, 98, 99, 100, 101, 102, 103, 104, 105, 106, 107, 108, 109, 110, 111, 112, 113, 114, 115, 116, 117, 118, 119, 120, 121, 122, 123, 124, 125, 126, 127, 128, 129, 130, 131, 132, 133, 134, 135, 136, 137, 138, 139, 140, 141, 142, 143, 144, 145, 146, 147, 148, 149, 150, 151, 152, 153, 154, 155, 156, 157, 158, 159, 160, 161, 162, 163, 164, 165, 166, 167, 168, 169, 170, 171, 172, 173, 174, 175, 176, 177, 178, 179, 180, 181, 182, 183, 184, 185, 186, 187, 188, 189, 190, 191, 192, 193, 194, 195, 196, 197, 198, 199, 200, 201, 202, 203, 204, 205, 206, 207, 208, 209, 210, 211, 212, 213, 214, 215, 216, 217, 218, 219, 220, 221, 222, 223, 224, 225, 226, 227, 228, 229, 230, 231, 232, 233, 234, 235, 236, 237, 238, 239, 240, 241, 242, 243, 244, 245, 246, 247, 248, 249, 250, 251, 252, 253, 254, 255, 256, 257, 258, 259, 260, 261, 262, 263, 264, 265, 266, 267, 268, 269, 270, 271, 272, 273, 274, 275, 276, 277, 278, 279, 280, 281, 282, 283, 284, 285, 286, 287, 288, 289, 290, 291, 292, 293, 294, 295, 296, 297, 298, 299, 300, 301, 302, 303, 304, 305, 306, 307, 308, 309, 310, 311, 312, 313, 314, 315, 316, 317, 318, 319, 320, 321, 322, 323, 324, 325, 326, 327], 1.0, 'REPLACE')
_m = ob_crystal_o_hit_mesh_0.modifiers.new('FEZ skin', 'ARMATURE')
_m.object = ob_crystal_o_hit_rig

# ---- collection membership
scene.collection.objects.link(ob_crystal_o_hit_rig)
col_crystal_o_hit.objects.link(ob_crystal_o_hit_mesh_0)

# ---- scene / render settings (as saved in the file)
scene.frame_start = 1; scene.frame_end = 250; scene.frame_set(1)
scene.render.engine = 'BLENDER_EEVEE_NEXT'
scene.render.bake_bias = 0.0
scene.render.bake_samples = 0
scene.render.compositor_device = 'GPU'
scene.eevee.use_volume_custom_range = False
scene.eevee.fast_gi_thickness_near = 0.1
scene.eevee.fast_gi_thickness_far = 0.0
scene.eevee.ray_tracing_options.screen_trace_thickness = 0.1
bpy.context.view_layer.update()

# ---- added for rendering (the .blend has no active camera and no usable light): camera, sun + grey world if the file has none
cam_auto = bpy.data.cameras.new('AutoCamera')
cam_auto.lens = 50.0
cam_auto.sensor_width = 36.0
cam_auto.clip_end = 1000.0
ob_auto_camera = bpy.data.objects.new('AutoCamera', cam_auto)
scene.collection.objects.link(ob_auto_camera)
ob_auto_camera.location = (10.4348, -12.5372, 11.5277)
ob_auto_camera.rotation_euler = (1.09748, -7.21219e-08, 0.694738)
scene.camera = ob_auto_camera
light_auto_sun = bpy.data.lights.new('AutoSun', 'SUN')
light_auto_sun.energy = 3.0
light_auto_sun.angle = 0.0523599
ob_auto_sun = bpy.data.objects.new('AutoSun', light_auto_sun)
scene.collection.objects.link(ob_auto_sun)
ob_auto_sun.rotation_euler = (0.872665, 0.174533, 0.523599)
if scene.world is None:
    world_auto = bpy.data.worlds.new('AutoWorld')
    world_auto.color = (0.3, 0.3, 0.3)
    scene.world = world_auto
bpy.context.view_layer.update()
